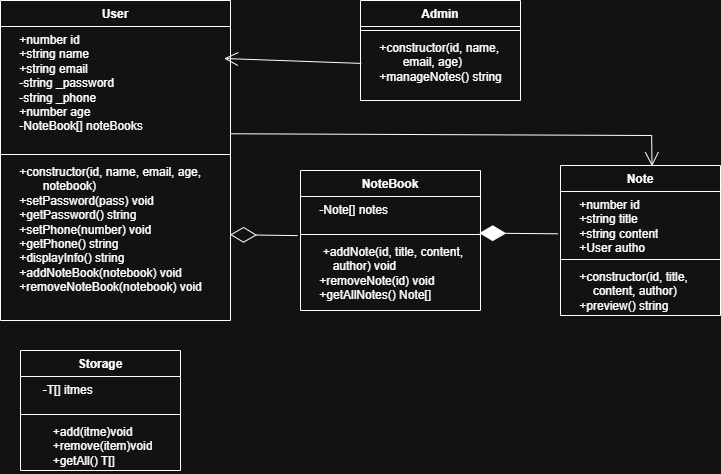

The diagram above was exported from draw.io. Its source (the exported page's mxGraphModel, read from the mxfile embedded in the PNG):
<mxGraphModel dx="1398" dy="841" grid="1" gridSize="10" guides="1" tooltips="1" connect="1" arrows="1" fold="1" page="1" pageScale="1" pageWidth="850" pageHeight="1100" math="0" shadow="0">
  <root>
    <mxCell id="0" />
    <mxCell id="1" parent="0" />
    <mxCell id="JaageT-wfQDzAfQx4UVC-2" value="User" style="swimlane;fontStyle=1;align=center;verticalAlign=top;childLayout=stackLayout;horizontal=1;startSize=26;horizontalStack=0;resizeParent=1;resizeParentMax=0;resizeLast=0;collapsible=1;marginBottom=0;whiteSpace=wrap;html=1;" vertex="1" parent="1">
      <mxGeometry x="80" y="60" width="230" height="320" as="geometry" />
    </mxCell>
    <mxCell id="JaageT-wfQDzAfQx4UVC-3" value="&lt;div&gt;&amp;nbsp; &amp;nbsp; +number id&lt;/div&gt;&lt;div&gt;&amp;nbsp; &amp;nbsp; +string name&lt;/div&gt;&lt;div&gt;&amp;nbsp; &amp;nbsp; +string email&lt;/div&gt;&lt;div&gt;&amp;nbsp; &amp;nbsp; -string _password&lt;/div&gt;&lt;div&gt;&amp;nbsp; &amp;nbsp; -string _phone&lt;/div&gt;&lt;div&gt;&amp;nbsp; &amp;nbsp; +number age&lt;/div&gt;&lt;div&gt;&amp;nbsp; &amp;nbsp; -NoteBook[] noteBooks&lt;/div&gt;" style="text;strokeColor=none;fillColor=none;align=left;verticalAlign=top;spacingLeft=4;spacingRight=4;overflow=hidden;rotatable=0;points=[[0,0.5],[1,0.5]];portConstraint=eastwest;whiteSpace=wrap;html=1;" vertex="1" parent="JaageT-wfQDzAfQx4UVC-2">
      <mxGeometry y="26" width="230" height="124" as="geometry" />
    </mxCell>
    <mxCell id="JaageT-wfQDzAfQx4UVC-4" value="" style="line;strokeWidth=1;fillColor=none;align=left;verticalAlign=middle;spacingTop=-1;spacingLeft=3;spacingRight=3;rotatable=0;labelPosition=right;points=[];portConstraint=eastwest;strokeColor=inherit;" vertex="1" parent="JaageT-wfQDzAfQx4UVC-2">
      <mxGeometry y="150" width="230" height="8" as="geometry" />
    </mxCell>
    <mxCell id="JaageT-wfQDzAfQx4UVC-5" value="&lt;div&gt;&amp;nbsp; &amp;nbsp; +constructor(id, name, email, age,&amp;nbsp; &amp;nbsp; &amp;nbsp; &amp;nbsp; &amp;nbsp; &amp;nbsp; &amp;nbsp; &amp;nbsp; &amp;nbsp; &amp;nbsp;notebook)&lt;/div&gt;&lt;div&gt;&amp;nbsp; &amp;nbsp; +setPassword(pass) void&lt;/div&gt;&lt;div&gt;&amp;nbsp; &amp;nbsp; +getPassword() string&lt;/div&gt;&lt;div&gt;&amp;nbsp; &amp;nbsp; +setPhone(number) void&lt;/div&gt;&lt;div&gt;&amp;nbsp; &amp;nbsp; +getPhone() string&lt;/div&gt;&lt;div&gt;&amp;nbsp; &amp;nbsp; +displayInfo() string&lt;/div&gt;&lt;div&gt;&amp;nbsp; &amp;nbsp; +addNoteBook(notebook) void&lt;/div&gt;&lt;div&gt;&amp;nbsp; &amp;nbsp; +removeNoteBook(notebook) void&lt;/div&gt;" style="text;strokeColor=none;fillColor=none;align=left;verticalAlign=top;spacingLeft=4;spacingRight=4;overflow=hidden;rotatable=0;points=[[0,0.5],[1,0.5]];portConstraint=eastwest;whiteSpace=wrap;html=1;" vertex="1" parent="JaageT-wfQDzAfQx4UVC-2">
      <mxGeometry y="158" width="230" height="162" as="geometry" />
    </mxCell>
    <mxCell id="JaageT-wfQDzAfQx4UVC-6" value="Storage" style="swimlane;fontStyle=1;align=center;verticalAlign=top;childLayout=stackLayout;horizontal=1;startSize=26;horizontalStack=0;resizeParent=1;resizeParentMax=0;resizeLast=0;collapsible=1;marginBottom=0;whiteSpace=wrap;html=1;" vertex="1" parent="1">
      <mxGeometry x="100" y="410" width="160" height="120" as="geometry" />
    </mxCell>
    <mxCell id="JaageT-wfQDzAfQx4UVC-7" value="&lt;div&gt;&amp;nbsp; &amp;nbsp; &amp;nbsp;-T[] itmes&lt;/div&gt;" style="text;strokeColor=none;fillColor=none;align=left;verticalAlign=top;spacingLeft=4;spacingRight=4;overflow=hidden;rotatable=0;points=[[0,0.5],[1,0.5]];portConstraint=eastwest;whiteSpace=wrap;html=1;" vertex="1" parent="JaageT-wfQDzAfQx4UVC-6">
      <mxGeometry y="26" width="160" height="34" as="geometry" />
    </mxCell>
    <mxCell id="JaageT-wfQDzAfQx4UVC-8" value="" style="line;strokeWidth=1;fillColor=none;align=left;verticalAlign=middle;spacingTop=-1;spacingLeft=3;spacingRight=3;rotatable=0;labelPosition=right;points=[];portConstraint=eastwest;strokeColor=inherit;" vertex="1" parent="JaageT-wfQDzAfQx4UVC-6">
      <mxGeometry y="60" width="160" height="8" as="geometry" />
    </mxCell>
    <mxCell id="JaageT-wfQDzAfQx4UVC-9" value="&lt;div&gt;&amp;nbsp; &amp;nbsp; &amp;nbsp; &amp;nbsp; +add(itme)void&lt;/div&gt;&lt;div&gt;&lt;span style=&quot;white-space: pre;&quot;&gt;&#09;&lt;/span&gt;+remove(item)void&lt;br&gt;&lt;/div&gt;&lt;div&gt;&lt;span style=&quot;white-space: pre;&quot;&gt;&#09;&lt;/span&gt;+getAll() T[]&lt;br&gt;&lt;/div&gt;" style="text;strokeColor=none;fillColor=none;align=left;verticalAlign=top;spacingLeft=4;spacingRight=4;overflow=hidden;rotatable=0;points=[[0,0.5],[1,0.5]];portConstraint=eastwest;whiteSpace=wrap;html=1;" vertex="1" parent="JaageT-wfQDzAfQx4UVC-6">
      <mxGeometry y="68" width="160" height="52" as="geometry" />
    </mxCell>
    <mxCell id="JaageT-wfQDzAfQx4UVC-10" value="Admin" style="swimlane;fontStyle=1;align=center;verticalAlign=top;childLayout=stackLayout;horizontal=1;startSize=26;horizontalStack=0;resizeParent=1;resizeParentMax=0;resizeLast=0;collapsible=1;marginBottom=0;whiteSpace=wrap;html=1;" vertex="1" parent="1">
      <mxGeometry x="440" y="60" width="160" height="100" as="geometry" />
    </mxCell>
    <mxCell id="JaageT-wfQDzAfQx4UVC-12" value="" style="line;strokeWidth=1;fillColor=none;align=left;verticalAlign=middle;spacingTop=-1;spacingLeft=3;spacingRight=3;rotatable=0;labelPosition=right;points=[];portConstraint=eastwest;strokeColor=inherit;" vertex="1" parent="JaageT-wfQDzAfQx4UVC-10">
      <mxGeometry y="26" width="160" height="8" as="geometry" />
    </mxCell>
    <mxCell id="JaageT-wfQDzAfQx4UVC-13" value="&lt;div&gt;&amp;nbsp; &amp;nbsp; +constructor(id, name,&amp;nbsp; &amp;nbsp; &amp;nbsp; &amp;nbsp; &amp;nbsp; &amp;nbsp; &amp;nbsp; &amp;nbsp; &amp;nbsp;email, age)&lt;/div&gt;&lt;div&gt;&amp;nbsp; &amp;nbsp; +manageNotes() string&lt;/div&gt;" style="text;strokeColor=none;fillColor=none;align=left;verticalAlign=top;spacingLeft=4;spacingRight=4;overflow=hidden;rotatable=0;points=[[0,0.5],[1,0.5]];portConstraint=eastwest;whiteSpace=wrap;html=1;" vertex="1" parent="JaageT-wfQDzAfQx4UVC-10">
      <mxGeometry y="34" width="160" height="66" as="geometry" />
    </mxCell>
    <mxCell id="JaageT-wfQDzAfQx4UVC-14" value="" style="endArrow=open;endFill=1;endSize=12;html=1;rounded=0;entryX=0.972;entryY=0.258;entryDx=0;entryDy=0;entryPerimeter=0;exitX=0.005;exitY=0.438;exitDx=0;exitDy=0;exitPerimeter=0;" edge="1" parent="1" source="JaageT-wfQDzAfQx4UVC-13" target="JaageT-wfQDzAfQx4UVC-3">
      <mxGeometry width="160" relative="1" as="geometry">
        <mxPoint x="430" y="130" as="sourcePoint" />
        <mxPoint x="540" y="240" as="targetPoint" />
      </mxGeometry>
    </mxCell>
    <mxCell id="JaageT-wfQDzAfQx4UVC-15" value="NoteBook" style="swimlane;fontStyle=1;align=center;verticalAlign=top;childLayout=stackLayout;horizontal=1;startSize=26;horizontalStack=0;resizeParent=1;resizeParentMax=0;resizeLast=0;collapsible=1;marginBottom=0;whiteSpace=wrap;html=1;" vertex="1" parent="1">
      <mxGeometry x="380" y="230" width="180" height="140" as="geometry" />
    </mxCell>
    <mxCell id="JaageT-wfQDzAfQx4UVC-16" value="&lt;div&gt;&amp;nbsp; &amp;nbsp; -Note[] notes&lt;/div&gt;&lt;div&gt;&lt;br&gt;&lt;/div&gt;" style="text;strokeColor=none;fillColor=none;align=left;verticalAlign=top;spacingLeft=4;spacingRight=4;overflow=hidden;rotatable=0;points=[[0,0.5],[1,0.5]];portConstraint=eastwest;whiteSpace=wrap;html=1;" vertex="1" parent="JaageT-wfQDzAfQx4UVC-15">
      <mxGeometry y="26" width="180" height="34" as="geometry" />
    </mxCell>
    <mxCell id="JaageT-wfQDzAfQx4UVC-17" value="" style="line;strokeWidth=1;fillColor=none;align=left;verticalAlign=middle;spacingTop=-1;spacingLeft=3;spacingRight=3;rotatable=0;labelPosition=right;points=[];portConstraint=eastwest;strokeColor=inherit;" vertex="1" parent="JaageT-wfQDzAfQx4UVC-15">
      <mxGeometry y="60" width="180" height="8" as="geometry" />
    </mxCell>
    <mxCell id="JaageT-wfQDzAfQx4UVC-18" value="&lt;div&gt;&amp;nbsp;&lt;span style=&quot;background-color: transparent;&quot;&gt;&amp;nbsp; &amp;nbsp; +addNote(id, title, content, &lt;span style=&quot;white-space: pre;&quot;&gt;&#09;&lt;/span&gt;author) void&lt;/span&gt;&lt;/div&gt;&lt;div&gt;&amp;nbsp; &amp;nbsp; +removeNote(id) void&lt;/div&gt;&lt;div&gt;&amp;nbsp; &amp;nbsp; +getAllNotes() Note[]&lt;/div&gt;" style="text;strokeColor=none;fillColor=none;align=left;verticalAlign=top;spacingLeft=4;spacingRight=4;overflow=hidden;rotatable=0;points=[[0,0.5],[1,0.5]];portConstraint=eastwest;whiteSpace=wrap;html=1;" vertex="1" parent="JaageT-wfQDzAfQx4UVC-15">
      <mxGeometry y="68" width="180" height="72" as="geometry" />
    </mxCell>
    <mxCell id="JaageT-wfQDzAfQx4UVC-19" value="Note" style="swimlane;fontStyle=1;align=center;verticalAlign=top;childLayout=stackLayout;horizontal=1;startSize=26;horizontalStack=0;resizeParent=1;resizeParentMax=0;resizeLast=0;collapsible=1;marginBottom=0;whiteSpace=wrap;html=1;" vertex="1" parent="1">
      <mxGeometry x="640" y="225" width="160" height="150" as="geometry" />
    </mxCell>
    <mxCell id="JaageT-wfQDzAfQx4UVC-20" value="&lt;div&gt;&amp;nbsp; &amp;nbsp; +number id&lt;/div&gt;&lt;div&gt;&amp;nbsp; &amp;nbsp; +string title&lt;/div&gt;&lt;div&gt;&amp;nbsp; &amp;nbsp; +string content&lt;/div&gt;&lt;div&gt;&amp;nbsp; &amp;nbsp; +User autho&lt;/div&gt;" style="text;strokeColor=none;fillColor=none;align=left;verticalAlign=top;spacingLeft=4;spacingRight=4;overflow=hidden;rotatable=0;points=[[0,0.5],[1,0.5]];portConstraint=eastwest;whiteSpace=wrap;html=1;" vertex="1" parent="JaageT-wfQDzAfQx4UVC-19">
      <mxGeometry y="26" width="160" height="64" as="geometry" />
    </mxCell>
    <mxCell id="JaageT-wfQDzAfQx4UVC-21" value="" style="line;strokeWidth=1;fillColor=none;align=left;verticalAlign=middle;spacingTop=-1;spacingLeft=3;spacingRight=3;rotatable=0;labelPosition=right;points=[];portConstraint=eastwest;strokeColor=inherit;" vertex="1" parent="JaageT-wfQDzAfQx4UVC-19">
      <mxGeometry y="90" width="160" height="8" as="geometry" />
    </mxCell>
    <mxCell id="JaageT-wfQDzAfQx4UVC-22" value="&lt;div&gt;&lt;div&gt;&amp;nbsp; &amp;nbsp; +constructor(id, title, &lt;span style=&quot;white-space: pre;&quot;&gt;&#09;&lt;/span&gt;content, author)&lt;/div&gt;&lt;div&gt;&amp;nbsp; &amp;nbsp; +preview() string&lt;/div&gt;&lt;/div&gt;" style="text;strokeColor=none;fillColor=none;align=left;verticalAlign=top;spacingLeft=4;spacingRight=4;overflow=hidden;rotatable=0;points=[[0,0.5],[1,0.5]];portConstraint=eastwest;whiteSpace=wrap;html=1;" vertex="1" parent="JaageT-wfQDzAfQx4UVC-19">
      <mxGeometry y="98" width="160" height="52" as="geometry" />
    </mxCell>
    <mxCell id="JaageT-wfQDzAfQx4UVC-23" value="" style="endArrow=diamondThin;endFill=0;endSize=24;html=1;rounded=0;entryX=0.998;entryY=0.47;entryDx=0;entryDy=0;entryPerimeter=0;exitX=-0.016;exitY=-0.04;exitDx=0;exitDy=0;exitPerimeter=0;" edge="1" parent="1" source="JaageT-wfQDzAfQx4UVC-18" target="JaageT-wfQDzAfQx4UVC-5">
      <mxGeometry width="160" relative="1" as="geometry">
        <mxPoint x="360" y="440" as="sourcePoint" />
        <mxPoint x="520" y="440" as="targetPoint" />
      </mxGeometry>
    </mxCell>
    <mxCell id="JaageT-wfQDzAfQx4UVC-24" value="" style="endArrow=diamondThin;endFill=1;endSize=24;html=1;rounded=0;entryX=0.993;entryY=0.323;entryDx=0;entryDy=0;entryPerimeter=0;exitX=-0.015;exitY=0.661;exitDx=0;exitDy=0;exitPerimeter=0;" edge="1" parent="1" source="JaageT-wfQDzAfQx4UVC-20" target="JaageT-wfQDzAfQx4UVC-17">
      <mxGeometry width="160" relative="1" as="geometry">
        <mxPoint x="490" y="460" as="sourcePoint" />
        <mxPoint x="650" y="460" as="targetPoint" />
      </mxGeometry>
    </mxCell>
    <mxCell id="JaageT-wfQDzAfQx4UVC-25" value="" style="endArrow=open;endFill=1;endSize=12;html=1;rounded=0;exitX=0.998;exitY=0.865;exitDx=0;exitDy=0;exitPerimeter=0;entryX=0.572;entryY=0.005;entryDx=0;entryDy=0;entryPerimeter=0;" edge="1" parent="1" source="JaageT-wfQDzAfQx4UVC-3" target="JaageT-wfQDzAfQx4UVC-19">
      <mxGeometry width="160" relative="1" as="geometry">
        <mxPoint x="339.99999999999994" y="203.46800000000002" as="sourcePoint" />
        <mxPoint x="711.15" y="225" as="targetPoint" />
        <Array as="points">
          <mxPoint x="731.15" y="195" />
        </Array>
      </mxGeometry>
    </mxCell>
  </root>
</mxGraphModel>